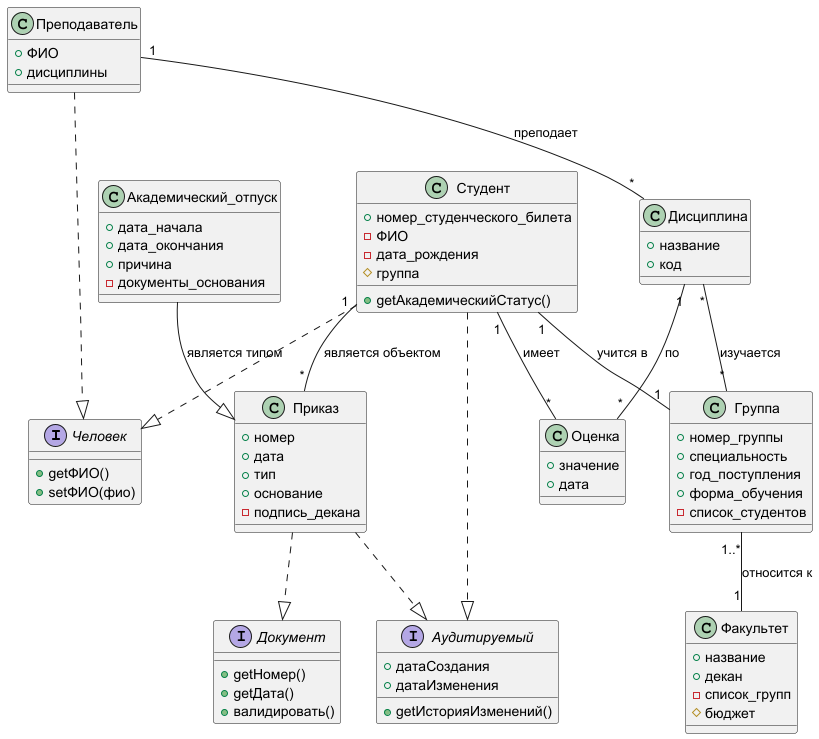

The diagram above was rendered by PlantUML. Its source (embedded in the PNG):
@startuml
interface Человек {
    +getФИО()
    +setФИО(фио)
}
interface Документ {
    +getНомер()
    +getДата()
    +валидировать()
}
interface Аудитируемый {
    +датаСоздания
    +датаИзменения
    +getИсторияИзменений()
}

class Студент {
    +номер_студенческого_билета
    -ФИО
    -дата_рождения
    #группа
    +getАкадемическийСтатус()
}
class Группа {
    +номер_группы
    +специальность
    +год_поступления
    +форма_обучения
    -список_студентов
}
class Факультет {
    +название
    +декан
    -список_групп
    #бюджет
}
class Преподаватель {
    +ФИО
    +дисциплины
}
class Оценка {
    +значение
    +дата
}
class Дисциплина {
    +название
    +код
}
class Приказ {
    +номер
    +дата
    +тип
    +основание
    -подпись_декана
}
class Академический_отпуск {
    +дата_начала
    +дата_окончания
    +причина
    -документы_основания
}

' Реализация интерфейсов (пунктирные стрелки)
Студент ..|> Человек
Студент ..|> Аудитируемый
Преподаватель ..|> Человек
Приказ ..|> Документ
Приказ ..|> Аудитируемый

' Связи между сущностями
Студент "1" -- "1" Группа : учится в
Группа "1..*" -- "1" Факультет : относится к
Студент "1" -- "*" Оценка : имеет
Дисциплина "1" -- "*" Оценка : по
Преподаватель "1" -- "*" Дисциплина : преподает
Студент "1" -- "*" Приказ : является объектом
Академический_отпуск --|> Приказ : является типом
Дисциплина "*" -- "*" Группа : изучается

@enduml